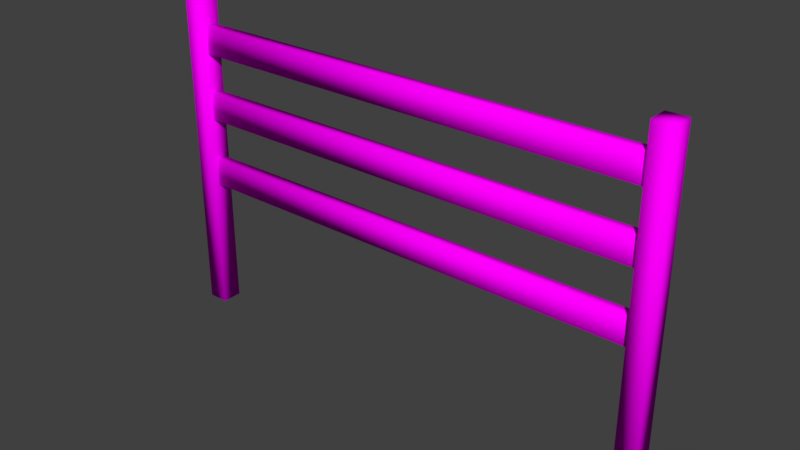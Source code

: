 # Source: RustyFence0.blend  (saved by Blender 2.79.0; exported with 4.5.12 LTS)
import bpy
from mathutils import Matrix  # noqa: F401  (used for matrix-valued properties, if any)

bpy.ops.wm.read_factory_settings(use_empty=True)
scene = bpy.context.scene
scene.name = 'Scene'

# ---- collections
col_collection_1 = bpy.data.collections.new('Collection 1'); scene.collection.children.link(col_collection_1)

# ---- images (referenced by path relative to the original .blend; pixels are not part of the script)
import os
ASSET_DIR = os.environ.get("B2B_ASSET_DIR", "")  # directory of the original .blend (textures are referenced by path, not embedded)
HERE = os.path.dirname(os.path.abspath(__file__))  # packed textures are extracted next to this script under _unpacked/

def load_image(name, relpath, width, height, colorspace="sRGB"):
    """Load a texture the original file referenced (path relative to the .blend, or extracted next to this script)."""
    p = next((c for c in (os.path.join(HERE, relpath), os.path.join(ASSET_DIR, relpath)) if relpath and os.path.exists(c)), "")
    if p:
        img = bpy.data.images.load(p, check_existing=True)
        img.name = name
    else:  # same state as the original file: an image datablock whose file is absent (Cycles renders it pink)
        img = bpy.data.images.new(name, width, height)
        img.source = "FILE"
        img.filepath = "//" + (relpath or name)
    img.colorspace_settings.name = colorspace
    return img
img_bricks0_jpg = load_image('Bricks0.jpg', 'Bricks0.jpg', 1024, 1024, 'sRGB')
img_concrete0_jpg = load_image('Concrete0.jpg', 'Concrete0.jpg', 1024, 1024, 'sRGB')
img_rustmetal0_jpg = load_image('RustMetal0.jpg', 'RustMetal0.jpg', 1024, 1024, 'sRGB')

# ---- materials (node trees are filled in below, after node groups)
mat_bricks0 = bpy.data.materials.new('Bricks0')
mat_bricks0.alpha_threshold = 0.0
mat_bricks0.roughness = 0.5
mat_bricks0.line_color = (0.0, 0.0, 0.0, 1.0)
mat_concrete0 = bpy.data.materials.new('Concrete0')
mat_concrete0.alpha_threshold = 0.0
mat_concrete0.roughness = 0.5
mat_rustmetal0 = bpy.data.materials.new('RustMetal0')
mat_rustmetal0.alpha_threshold = 0.0
mat_rustmetal0.roughness = 0.5

# ---- node groups
ng_auto_smooth = bpy.data.node_groups.new('Auto Smooth', 'GeometryNodeTree')
_s = ng_auto_smooth.interface.new_socket(name='Geometry', in_out='OUTPUT', socket_type='NodeSocketGeometry')
_s = ng_auto_smooth.interface.new_socket(name='Geometry', in_out='INPUT', socket_type='NodeSocketGeometry')
_s = ng_auto_smooth.interface.new_socket(name='Angle', in_out='INPUT', socket_type='NodeSocketFloat')
_s.subtype = 'ANGLE'
_s.min_value = 0.0
_s.max_value = 3.142
ng_auto_smooth.is_modifier = True
_N = ng_auto_smooth.nodes; _L = ng_auto_smooth.links
n0 = _N.new('NodeGroupOutput'); n0.name = 'Group Output'; n0.location = (480, -100)
n1 = _N.new('NodeGroupInput'); n1.name = 'Group Input'; n1.location = (-420, -300)
n2 = _N.new('NodeGroupInput'); n2.name = 'Group Input.001'; n2.location = (-60, -100)
n3 = _N.new('GeometryNodeSetShadeSmooth'); n3.name = 'Set Shade Smooth'; n3.location = (120, -100)
n3.domain = 'EDGE'
n4 = _N.new('GeometryNodeSetShadeSmooth'); n4.name = 'Set Shade Smooth.001'; n4.location = (300, -100)
n5 = _N.new('GeometryNodeInputMeshEdgeAngle'); n5.name = 'Edge Angle'; n5.location = (-420, -220)
n6 = _N.new('GeometryNodeInputEdgeSmooth'); n6.name = 'Is Edge Smooth'; n6.location = (-60, -160)
n7 = _N.new('GeometryNodeInputShadeSmooth'); n7.name = 'Is Face Smooth'; n7.location = (-240, -340)
n8 = _N.new('FunctionNodeBooleanMath'); n8.name = 'Boolean Math'; n8.location = (-60, -220)
n9 = _N.new('FunctionNodeCompare'); n9.name = 'Compare'; n9.location = (-240, -180)
n9.operation = 'LESS_EQUAL'
_L.new(n5.outputs[0], n9.inputs[0])
_L.new(n4.outputs[0], n0.inputs[0])
_L.new(n1.outputs[1], n9.inputs[1])
_L.new(n9.outputs[0], n8.inputs[0])
_L.new(n7.outputs[0], n8.inputs[1])
_L.new(n2.outputs[0], n3.inputs[0])
_L.new(n6.outputs[0], n3.inputs[1])
_L.new(n3.outputs[0], n4.inputs[0])
_L.new(n8.outputs[0], n3.inputs[2])
n0.is_active_output = True

# ---- material node trees
mat_bricks0.use_nodes = True; mat_bricks0.node_tree.nodes.clear()
_N = mat_bricks0.node_tree.nodes; _L = mat_bricks0.node_tree.links
n0 = _N.new('ShaderNodeOutputMaterial'); n0.name = 'Material Output'; n0.location = (300, 300)
n1 = _N.new('ShaderNodeBsdfDiffuse'); n1.name = 'Diffuse BSDF'; n1.location = (10, 300)
n2 = _N.new('ShaderNodeTexImage'); n2.name = 'Image Texture'; n2.location = (-180, 300)
n2.width = 140
n2.image = img_bricks0_jpg
_L.new(n1.outputs[0], n0.inputs[0])
_L.new(n2.outputs[0], n1.inputs[0])
n0.is_active_output = True
mat_concrete0.use_nodes = True; mat_concrete0.node_tree.nodes.clear()
_N = mat_concrete0.node_tree.nodes; _L = mat_concrete0.node_tree.links
n0 = _N.new('ShaderNodeOutputMaterial'); n0.name = 'Material Output'; n0.location = (300, 300)
n1 = _N.new('ShaderNodeBsdfDiffuse'); n1.name = 'Diffuse BSDF'; n1.location = (10, 300)
n2 = _N.new('ShaderNodeTexImage'); n2.name = 'Image Texture'; n2.location = (-180, 300)
n2.width = 140
n2.image = img_concrete0_jpg
_L.new(n1.outputs[0], n0.inputs[0])
_L.new(n2.outputs[0], n1.inputs[0])
n0.is_active_output = True
mat_rustmetal0.use_nodes = True; mat_rustmetal0.node_tree.nodes.clear()
_N = mat_rustmetal0.node_tree.nodes; _L = mat_rustmetal0.node_tree.links
n0 = _N.new('ShaderNodeOutputMaterial'); n0.name = 'Material Output'; n0.location = (300, 300)
n1 = _N.new('ShaderNodeBsdfDiffuse'); n1.name = 'Diffuse BSDF'; n1.location = (10, 300)
n2 = _N.new('ShaderNodeTexImage'); n2.name = 'Image Texture'; n2.location = (-180, 300)
n2.width = 140
n2.image = img_rustmetal0_jpg
_L.new(n1.outputs[0], n0.inputs[0])
_L.new(n2.outputs[0], n1.inputs[0])
n0.is_active_output = True

# ---- world
world_world = bpy.data.worlds.new('World'); scene.world = world_world
world_world.color = (0.05088, 0.05088, 0.05088)
world_world.use_sun_shadow = False
world_world.sun_shadow_jitter_overblur = 0.0
world_world.cycles.sampling_method = 'MANUAL'

# ---- meshes
me_cube_001 = bpy.data.meshes.new('Cube.001')
me_cube_001.from_pydata([(-1.021, -0.04167, -0.00547), (-1.021, -0.04167, 1.318), (-1.021, 0.04167, -0.00547), (-1.021, 0.04167, 1.318), (-0.9373, -0.04167, -0.00547), (-0.9373, -0.04167, 1.318), (-0.9373, 0.04167, -0.00547), (-0.9373, 0.04167, 1.318), (0.9562, -0.04167, -0.00547), (0.9562, -0.04167, 1.318), (0.9562, 0.04167, -0.00547), (0.9562, 0.04167, 1.318), (1.04, -0.04167, -0.00547), (1.04, -0.04167, 1.318), (1.04, 0.04167, -0.00547), (1.04, 0.04167, 1.318), (-0.9373, -0.02081, 1.097), (-0.9373, -0.02081, 1.211), (-0.9373, 0.02081, 1.097), (-0.9373, 0.02081, 1.211), (0.9592, 0.02081, 1.211), (0.9592, 0.02081, 1.097), (0.9592, -0.02081, 1.097), (0.9592, -0.02081, 1.211), (-0.9373, -0.02081, 0.8255), (-0.9373, -0.02081, 0.9392), (-0.9373, 0.02081, 0.8255), (-0.9373, 0.02081, 0.9392), (0.9592, 0.02081, 0.9392), (0.9592, 0.02081, 0.8255), (0.9592, -0.02081, 0.8255), (0.9592, -0.02081, 0.9392), (-0.9373, -0.02081, 0.542), (-0.9373, -0.02081, 0.6557), (-0.9373, 0.02081, 0.542), (-0.9373, 0.02081, 0.6557), (0.9592, 0.02081, 0.6557), (0.9592, 0.02081, 0.542), (0.9592, -0.02081, 0.542), (0.9592, -0.02081, 0.6557)], [], [(0, 1, 3, 2), (2, 3, 7, 6), (6, 7, 5, 4), (4, 5, 1, 0), (2, 6, 4, 0), (7, 3, 1, 5), (8, 9, 11, 10), (10, 11, 15, 14), (14, 15, 13, 12), (12, 13, 9, 8), (10, 14, 12, 8), (15, 11, 9, 13), (18, 16, 17, 19), (21, 20, 23, 22), (17, 16, 22, 23), (18, 19, 20, 21), (16, 18, 21, 22), (19, 17, 23, 20), (26, 24, 25, 27), (29, 28, 31, 30), (25, 24, 30, 31), (26, 27, 28, 29), (24, 26, 29, 30), (27, 25, 31, 28), (34, 32, 33, 35), (37, 36, 39, 38), (33, 32, 38, 39), (34, 35, 36, 37), (32, 34, 37, 38), (35, 33, 39, 36)])
me_cube_001.polygons.foreach_set('use_smooth', [True] * 30)
me_cube_001.polygons.foreach_set('material_index', [2, 2, 2, 2, 2, 2, 2, 2, 2, 2, 2, 2, 2, 2, 2, 2, 2, 2, 2, 2, 2, 2, 2, 2, 2, 2, 2, 2, 2, 2])
_uv = me_cube_001.uv_layers.new(name='Main')
_uv.uv.foreach_set('vector', [0.4792, 0.4973, 0.4792, 1.159, 0.5208, 1.159, 0.5208, 0.4973, 0.9897, 0.4973, 0.9897, 1.159, 1.031, 1.159, 1.031, 0.4973, 0.5208, 0.4973, 0.5208, 1.159, 0.4792, 1.159, 0.4792, 0.4973, 0.03133, 0.4973, 0.03133, 1.159, -0.01034, 1.159, -0.01034, 0.4973, 0.9897, 0.5208, 1.031, 0.5208, 1.031, 0.4792, 0.9897, 0.4792, 0.03133, 0.5208, -0.01034, 0.5208, -0.01034, 0.4792, 0.03133, 0.4792, 0.4792, 0.4973, 0.4792, 1.159, 0.5208, 1.159, 0.5208, 0.4973, 0.9781, 0.4973, 0.9781, 1.159, 1.02, 1.159, 1.02, 0.4973, 0.5208, 0.4973, 0.5208, 1.159, 0.4792, 1.159, 0.4792, 0.4973, 0.01979, 0.4973, 0.01979, 1.159, -0.02189, 1.159, -0.02189, 0.4973, 0.9781, 0.5208, 1.02, 0.5208, 1.02, 0.4792, 0.9781, 0.4792, 0.01979, 0.5208, -0.02189, 0.5208, -0.02189, 0.4792, 0.01979, 0.4792, 0.5104, 0.04842, 0.4896, 0.04842, 0.4896, 0.1053, 0.5104, 0.1053, 0.5104, 0.04842, 0.5104, 0.1053, 0.4896, 0.1053, 0.4896, 0.04842, 0.03133, 0.1053, 0.03133, 0.04842, 0.9796, 0.04842, 0.9796, 0.1053, 0.03133, 0.04842, 0.03133, 0.1053, 0.9796, 0.1053, 0.9796, 0.04842, 0.03133, 0.4896, 0.03133, 0.5104, 0.9796, 0.5104, 0.9796, 0.4896, 0.03133, 0.5104, 0.03133, 0.4896, 0.9796, 0.4896, 0.9796, 0.5104, 0.5104, 0.9127, 0.4896, 0.9127, 0.4896, 0.9696, 0.5104, 0.9696, 0.5104, 0.9127, 0.5104, 0.9696, 0.4896, 0.9696, 0.4896, 0.9127, 0.03133, 0.9696, 0.03133, 0.9127, 0.9796, 0.9127, 0.9796, 0.9696, 0.03133, 0.9127, 0.03133, 0.9696, 0.9796, 0.9696, 0.9796, 0.9127, 0.03133, 0.4896, 0.03133, 0.5104, 0.9796, 0.5104, 0.9796, 0.4896, 0.03133, 0.5104, 0.03133, 0.4896, 0.9796, 0.4896, 0.9796, 0.5104, 0.5104, 0.771, 0.4896, 0.771, 0.4896, 0.8279, 0.5104, 0.8279, 0.5104, 0.771, 0.5104, 0.8279, 0.4896, 0.8279, 0.4896, 0.771, 0.03133, 0.8279, 0.03133, 0.771, 0.9796, 0.771, 0.9796, 0.8279, 0.03133, 0.771, 0.03133, 0.8279, 0.9796, 0.8279, 0.9796, 0.771, 0.03133, 0.4896, 0.03133, 0.5104, 0.9796, 0.5104, 0.9796, 0.4896, 0.03133, 0.5104, 0.03133, 0.4896, 0.9796, 0.4896, 0.9796, 0.5104])
_uv.active_render = True
_uv = me_cube_001.uv_layers.new(name='LightMap')
_uv.uv.foreach_set('vector', [0.7396, 0.0, 0.7396, 0.698, 0.6874, 0.698, 0.6874, 3.437e-09, 0.4268, 0.698, 0.4268, 0.0, 0.479, 0.0, 0.479, 0.698, 0.8438, 0.0, 0.8438, 0.698, 0.7917, 0.698, 0.7917, 2.455e-09, 0.6353, 0.698, 0.6353, 0.0, 0.6874, 0.0, 0.6874, 0.698, 0.479, 0.742, 0.479, 0.698, 0.5311, 0.698, 0.5311, 0.742, 0.5832, 0.698, 0.5832, 0.742, 0.5311, 0.742, 0.5311, 0.698, 0.479, 0.698, 0.479, 0.0, 0.5311, 0.0, 0.5311, 0.698, 0.6353, 0.0, 0.6353, 0.698, 0.5832, 0.698, 0.5832, 5.893e-09, 0.7396, 0.698, 0.7396, 0.0, 0.7917, 0.0, 0.7917, 0.698, 0.5311, 0.698, 0.5311, 0.0, 0.5832, 0.0, 0.5832, 0.698, 0.5832, 0.742, 0.5832, 0.698, 0.6353, 0.698, 0.6353, 0.742, 0.479, 0.698, 0.479, 0.742, 0.4268, 0.742, 0.4268, 0.698, 0.7394, 0.758, 0.7134, 0.758, 0.7134, 0.698, 0.7394, 0.698, 0.7915, 0.698, 0.7915, 0.758, 0.7655, 0.758, 0.7655, 0.698, 0.07114, 1.0, 2.982e-07, 1.0, 0.0, 3.143e-08, 0.07114, 0.0, 0.07114, 3.143e-08, 0.1423, 0.0, 0.1423, 1.0, 0.07114, 1.0, 1.0, 1.0, 0.974, 1.0, 0.974, 0.0, 1.0, 0.0, 0.8959, 1.0, 0.8698, 1.0, 0.8698, 0.0, 0.8959, 0.0, 0.7655, 0.758, 0.7394, 0.758, 0.7394, 0.698, 0.7655, 0.698, 0.6874, 0.698, 0.6874, 0.758, 0.6614, 0.758, 0.6614, 0.698, 0.4268, 1.0, 0.3557, 1.0, 0.3557, 0.0, 0.4268, 0.0, 0.2846, 1.0, 0.2134, 1.0, 0.2134, 0.0, 0.2846, 0.0, 0.974, 1.0, 0.9479, 1.0, 0.9479, 0.0, 0.974, 0.0, 0.8698, 1.0, 0.8438, 1.0, 0.8438, 0.0, 0.8698, 0.0, 0.7134, 0.758, 0.6874, 0.758, 0.6874, 0.698, 0.7134, 0.698, 0.6614, 0.698, 0.6614, 0.758, 0.6353, 0.758, 0.6353, 0.698, 0.3557, 1.0, 0.2846, 1.0, 0.2846, 0.0, 0.3557, 0.0, 0.2134, 1.0, 0.1423, 1.0, 0.1423, 0.0, 0.2134, 0.0, 0.9479, 1.0, 0.9219, 1.0, 0.9219, 0.0, 0.9479, 0.0, 0.9219, 1.0, 0.8959, 1.0, 0.8959, 0.0, 0.9219, 0.0])
me_cube_001.materials.append(mat_bricks0)
me_cube_001.materials.append(mat_concrete0)
me_cube_001.materials.append(mat_rustmetal0)
me_cube_001.use_remesh_preserve_volume = False
me_cube_001.use_remesh_preserve_attributes = False
me_cube_001.use_mirror_vertex_groups = False
me_cube_001.update()

# ---- objects
ob_rustyfence0 = bpy.data.objects.new('RustyFence0', me_cube_001)

# ---- transforms, parenting, visibility, modifiers, constraints
ob_rustyfence0.location = (0.0, 0.0, 0.0)
ob_rustyfence0.lock_rotations_4d = False
ob_rustyfence0.empty_display_type = 'ARROWS'
ob_rustyfence0.lineart.crease_threshold = 0.0
_m = ob_rustyfence0.modifiers.new('Auto Smooth', 'NODES')
_m.node_group = ng_auto_smooth
_gi = [s.identifier for s in ng_auto_smooth.interface.items_tree if s.item_type == 'SOCKET' and s.in_out == 'INPUT']
_m[_gi[1]] = 3.142  # Angle

# ---- collection membership
col_collection_1.objects.link(ob_rustyfence0)

# ---- scene / render settings (as saved in the file)
scene.frame_start = 1; scene.frame_end = 250; scene.frame_set(1)
scene.render.engine = 'CYCLES'
scene.render.resolution_percentage = 50
scene.render.dither_intensity = 0.0
scene.cycles.use_denoising = False
scene.cycles.samples = 128
scene.cycles.sampling_pattern = 'TABULATED_SOBOL'
scene.cycles.use_adaptive_sampling = False
scene.cycles.use_light_tree = False
scene.cycles.blur_glossy = 0.0
scene.cycles.sample_clamp_indirect = 0.0
scene.view_settings.view_transform = 'Standard'
bpy.context.view_layer.update()

# ---- added for rendering (the .blend has no active camera and no usable light): camera, sun
cam_auto = bpy.data.cameras.new('AutoCamera')
cam_auto.lens = 50.0
cam_auto.sensor_width = 36.0
cam_auto.clip_end = 1000.0
ob_auto_camera = bpy.data.objects.new('AutoCamera', cam_auto)
scene.collection.objects.link(ob_auto_camera)
ob_auto_camera.location = (2.27654, -2.72052, 2.47011)
ob_auto_camera.rotation_euler = (1.09748, -7.21219e-08, 0.694738)
scene.camera = ob_auto_camera
light_auto_sun = bpy.data.lights.new('AutoSun', 'SUN')
light_auto_sun.energy = 3.0
light_auto_sun.angle = 0.0523599
ob_auto_sun = bpy.data.objects.new('AutoSun', light_auto_sun)
scene.collection.objects.link(ob_auto_sun)
ob_auto_sun.rotation_euler = (0.872665, 0.174533, 0.523599)
bpy.context.view_layer.update()
